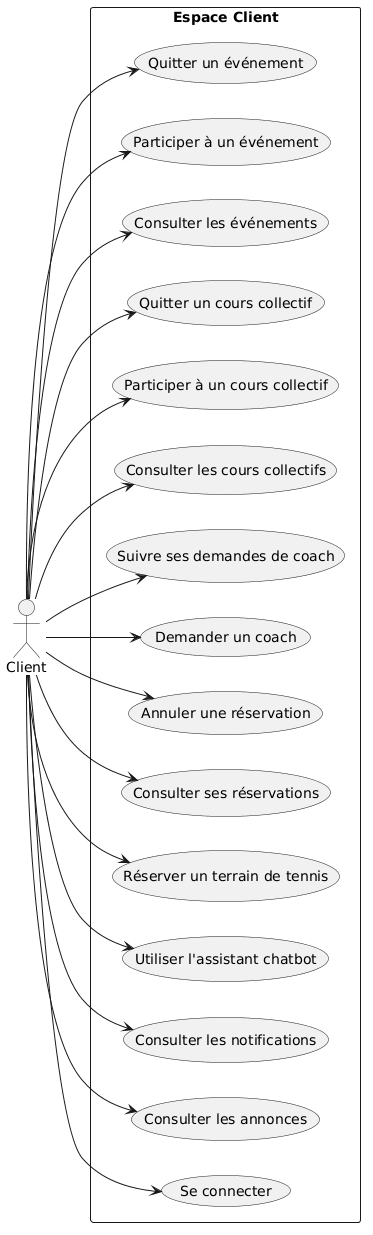

The diagram above was rendered by PlantUML. Its source (embedded in the PNG):
@startuml
left to right direction

actor Client

rectangle "Espace Client" {

  usecase "Se connecter" as UC_Login
  usecase "Consulter les annonces" as UC_Announcements
  usecase "Consulter les notifications" as UC_Notifications
  usecase "Utiliser l'assistant chatbot" as UC_Chatbot

  usecase "Réserver un terrain de tennis" as UC_ReserveCourt
  usecase "Consulter ses réservations" as UC_ViewReservations
  usecase "Annuler une réservation" as UC_CancelReservation

  usecase "Demander un coach" as UC_RequestCoach
  usecase "Suivre ses demandes de coach" as UC_FollowRequests

  usecase "Consulter les cours collectifs" as UC_ViewGroupClasses
  usecase "Participer à un cours collectif" as UC_JoinGroupClass
  usecase "Quitter un cours collectif" as UC_LeaveGroupClass

  usecase "Consulter les événements" as UC_ViewEvents
  usecase "Participer à un événement" as UC_JoinEvent
  usecase "Quitter un événement" as UC_LeaveEvent
}

Client --> UC_Login
Client --> UC_Announcements
Client --> UC_Notifications
Client --> UC_Chatbot

Client --> UC_ReserveCourt
Client --> UC_ViewReservations
Client --> UC_CancelReservation

Client --> UC_RequestCoach
Client --> UC_FollowRequests

Client --> UC_ViewGroupClasses
Client --> UC_JoinGroupClass
Client --> UC_LeaveGroupClass

Client --> UC_ViewEvents
Client --> UC_JoinEvent
Client --> UC_LeaveEvent
@enduml